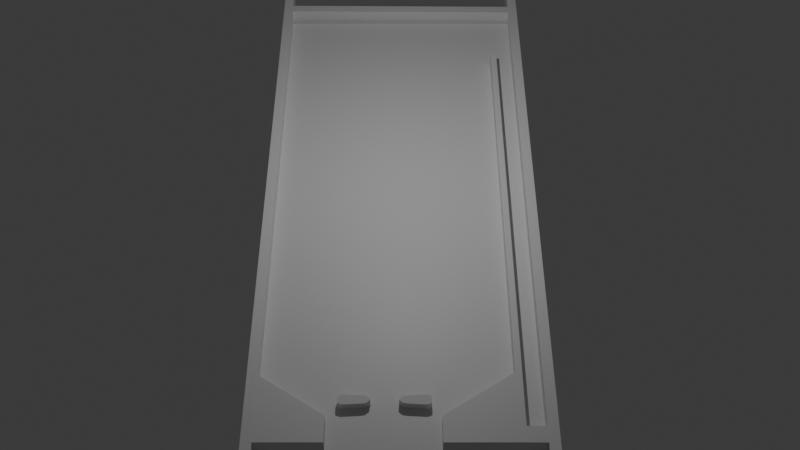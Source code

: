 # Source: pinball.blend  (saved by Blender 4.0.36; exported with 4.5.12 LTS)
import bpy
from mathutils import Matrix  # noqa: F401  (used for matrix-valued properties, if any)

bpy.ops.wm.read_factory_settings(use_empty=True)
scene = bpy.context.scene
scene.name = 'Scene'

# ---- collections
col_collection = bpy.data.collections.new('Collection'); scene.collection.children.link(col_collection)

# ---- materials (node trees are filled in below, after node groups)
mat_material = bpy.data.materials.new('Material')
mat_material.alpha_threshold = 0.0
mat_material.use_transparent_shadow = False
mat_material.roughness = 0.5
mat_material.line_color = (0.0, 0.0, 0.0, 1.0)

# ---- material node trees
mat_material.use_nodes = True; mat_material.node_tree.nodes.clear()
_N = mat_material.node_tree.nodes; _L = mat_material.node_tree.links
n0 = _N.new('ShaderNodeOutputMaterial'); n0.name = 'Material Output'; n0.location = (300, 300)
n1 = _N.new('ShaderNodeBsdfPrincipled'); n1.name = 'Principled BSDF'; n1.location = (10, 300)
n1.inputs[3].default_value = 1.45
_L.new(n1.outputs[0], n0.inputs[0])
n0.is_active_output = True

# ---- world
world_world = bpy.data.worlds.new('World'); scene.world = world_world
world_world.use_nodes = True; world_world.node_tree.nodes.clear()
_N = world_world.node_tree.nodes; _L = world_world.node_tree.links
n0 = _N.new('ShaderNodeOutputWorld'); n0.name = 'World Output'; n0.location = (300, 300)
n1 = _N.new('ShaderNodeBackground'); n1.name = 'Background'; n1.location = (10, 300)
n1.inputs[0].default_value = (0.05088, 0.05088, 0.05088, 1.0)
_L.new(n1.outputs[0], n0.inputs[0])
n0.is_active_output = True
world_world.color = (0.05088, 0.05088, 0.05088)
world_world.use_sun_shadow = False
world_world.sun_shadow_jitter_overblur = 0.0

# ---- cameras
cam_camera = bpy.data.cameras.new('Camera')
cam_camera.clip_end = 100.0
cam_camera.ortho_scale = 7.314

# ---- lights
light_point = bpy.data.lights.new('Point', 'POINT')
light_point.transmission_factor = 0.0
light_point.use_soft_falloff = False
light_point.energy = 200.0
light_point.shadow_maximum_resolution = 0.006
light_point.use_absolute_resolution = True

# ---- meshes
me_cube_001 = bpy.data.meshes.new('Cube.001')
me_cube_001.from_pydata([(1.0, 1.0, 1.0), (1.0, 1.0, -1.0), (1.0, -1.0, 1.0), (1.0, -1.0, -1.0), (-1.0, 1.0, 1.0), (-1.0, 1.0, -1.0), (-1.0, -1.0, 1.0), (-1.0, -1.0, -1.0)], [], [(0, 4, 6, 2), (3, 2, 6, 7), (7, 6, 4, 5), (5, 1, 3, 7), (1, 0, 2, 3), (5, 4, 0, 1)])
_uv = me_cube_001.uv_layers.new(name='UVMap')
_uv.uv.foreach_set('vector', [0.625, 0.5, 0.875, 0.5, 0.875, 0.75, 0.625, 0.75, 0.375, 0.75, 0.625, 0.75, 0.625, 1.0, 0.375, 1.0, 0.375, 0.0, 0.625, 0.0, 0.625, 0.25, 0.375, 0.25, 0.125, 0.5, 0.375, 0.5, 0.375, 0.75, 0.125, 0.75, 0.375, 0.5, 0.625, 0.5, 0.625, 0.75, 0.375, 0.75, 0.375, 0.25, 0.625, 0.25, 0.625, 0.5, 0.375, 0.5])
me_cube_001.materials.append(mat_material)
me_cube_001.use_mirror_vertex_groups = False
me_cube_001.update()
me_cube_002 = bpy.data.meshes.new('Cube.002')
me_cube_002.from_pydata([(1.0, 1.0, 1.0), (1.0, 1.0, -1.0), (1.0, -1.0, 1.0), (1.0, -1.0, -1.0), (-1.0, 1.0, 1.0), (-1.0, 1.0, -1.0), (-1.0, -1.0, 1.0), (-1.0, -1.0, -1.0)], [], [(0, 4, 6, 2), (3, 2, 6, 7), (7, 6, 4, 5), (5, 1, 3, 7), (1, 0, 2, 3), (5, 4, 0, 1)])
_uv = me_cube_002.uv_layers.new(name='UVMap')
_uv.uv.foreach_set('vector', [0.625, 0.5, 0.875, 0.5, 0.875, 0.75, 0.625, 0.75, 0.375, 0.75, 0.625, 0.75, 0.625, 1.0, 0.375, 1.0, 0.375, 0.0, 0.625, 0.0, 0.625, 0.25, 0.375, 0.25, 0.125, 0.5, 0.375, 0.5, 0.375, 0.75, 0.125, 0.75, 0.375, 0.5, 0.625, 0.5, 0.625, 0.75, 0.375, 0.75, 0.375, 0.25, 0.625, 0.25, 0.625, 0.5, 0.375, 0.5])
me_cube_002.materials.append(mat_material)
me_cube_002.use_mirror_vertex_groups = False
me_cube_002.update()
me_cube_003 = bpy.data.meshes.new('Cube.003')
me_cube_003.from_pydata([(1.0, 0.8026, 1.0), (1.0, 0.8026, -1.0), (1.0, -1.028, 1.0), (1.0, -1.028, -1.0), (-1.0, 0.8026, 1.0), (-1.0, 0.8026, -1.0), (-1.0, -1.028, 1.0), (-1.0, -1.028, -1.0), (0.75, 0.8026, -1.0), (0.5, 0.8026, -1.0), (0.25, 0.8026, -1.0), (0.0, 0.8026, -1.0), (-0.25, 0.8026, -1.0), (-0.5, 0.8026, -1.0), (-0.75, 0.8026, -1.0), (0.75, -1.028, 1.0), (0.5, -1.028, 1.0), (0.25, -1.028, 1.0), (0.0, -1.028, 1.0), (-0.25, -1.028, 1.0), (-0.5, -1.028, 1.0), (-0.75, -1.028, 1.0), (-0.75, -1.028, -1.0), (-0.5, -1.028, -1.0), (-0.25, -1.028, -1.0), (0.0, -1.028, -1.0), (0.25, -1.028, -1.0), (0.5, -1.028, -1.0), (0.75, -1.028, -1.0), (-0.75, 0.8026, 1.0), (-0.5, 0.8026, 1.0), (-0.25, 0.8026, 1.0), (0.0, 0.8026, 1.0), (0.25, 0.8026, 1.0), (0.5, 0.8026, 1.0), (0.75, 0.8026, 1.0), (-1.0, 0.2874, -1.0), (-1.0, -0.1125, -1.0), (-1.0, -0.5124, -1.0), (1.0, 0.2874, 1.0), (1.0, -0.1125, 1.0), (1.0, -0.5124, 1.0), (-1.0, -0.5124, 1.0), (-1.0, -0.1125, 1.0), (-1.0, 0.2874, 1.0), (1.0, -0.5124, -1.0), (1.0, -0.1125, -1.0), (1.0, 0.2874, -1.0), (-0.75, 0.2874, -1.0), (-0.75, -0.1125, -1.0), (-0.75, -0.5124, -1.0), (-0.5, 0.2874, -1.0), (-0.5, -0.1125, -1.0), (-0.5, -0.5124, -1.0), (-0.25, 0.2874, -1.0), (-0.25, -0.1125, -1.0), (-0.25, -0.5124, -1.0), (0.0, 0.2874, -1.0), (0.0, -0.1125, -1.0), (0.0, -0.5124, -1.0), (0.25, 0.2874, -1.0), (0.25, -0.1125, -1.0), (0.25, -0.5124, -1.0), (0.5, 0.2874, -1.0), (0.5, -0.1125, -1.0), (0.5, -0.5124, -1.0), (0.75, 0.2874, -1.0), (0.75, -0.1125, -1.0), (0.75, -0.5124, -1.0), (0.9078, 0.2874, 1.0), (0.9078, -0.1125, 1.0), (0.9078, -0.5124, 1.0), (0.6578, 0.2874, 1.0), (0.6578, -0.1125, 1.0), (0.6578, -0.5124, 1.0), (0.4078, 0.2874, 1.0), (0.4078, -0.1125, 1.0), (0.4078, -0.5124, 1.0), (0.1578, 0.2874, 1.0), (0.1578, -0.1125, 1.0), (0.1578, -0.5124, 1.0), (-0.09223, 0.2874, 1.0), (-0.09223, -0.1125, 1.0), (-0.09223, -0.5124, 1.0), (-0.3422, 0.2874, 1.0), (-0.3422, -0.1125, 1.0), (-0.3422, -0.5124, 1.0), (-0.5922, 0.2874, 1.0), (-0.5922, -0.1125, 1.0), (-0.5922, -0.5124, 1.0), (1.0, -0.5124, 2.904), (1.0, -1.028, 2.904), (0.75, 0.8026, 2.904), (1.0, 0.8026, 2.904), (0.75, -1.028, 2.904), (0.9078, -0.5124, 2.904), (1.0, 0.2874, 2.904), (0.9078, 0.2874, 2.904), (-0.75, 0.8509, -1.0), (-1.0, 0.8509, -1.0), (1.0, 0.8509, 1.0), (1.0, 0.8509, -1.0), (-1.0, 0.8509, 1.0), (0.75, 0.8509, 1.0), (0.75, 0.8509, -1.0), (0.5, 0.8509, -1.0), (0.25, 0.8509, -1.0), (0.0, 0.8509, -1.0), (-0.25, 0.8509, -1.0), (-0.5, 0.8509, -1.0), (-0.75, 0.8509, 1.0), (-0.5, 0.8509, 1.0), (-0.25, 0.8509, 1.0), (0.0, 0.8509, 1.0), (0.25, 0.8509, 1.0), (0.5, 0.8509, 1.0), (-0.75, 0.9955, -1.0), (-1.0, 0.9955, -1.0), (1.0, 0.9955, 1.0), (1.0, 0.9955, -1.0), (-1.0, 0.9955, 1.0), (0.75, 0.9955, 1.0), (0.75, 0.9955, -1.0), (0.5, 0.9955, -1.0), (0.25, 0.9955, -1.0), (0.0, 0.9955, -1.0), (-0.25, 0.9955, -1.0), (-0.5, 0.9955, -1.0), (-0.75, 0.9955, 1.0), (-0.5, 0.9955, 1.0), (-0.25, 0.9955, 1.0), (0.0, 0.9955, 1.0), (0.25, 0.9955, 1.0), (0.5, 0.9955, 1.0), (0.75, 0.8026, 2.898), (1.0, 0.8026, 2.898), (-0.75, 0.8026, 2.898), (-0.5, 0.8026, 2.898), (-0.25, 0.8026, 2.898), (-1.863e-09, 0.8026, 2.898), (0.25, 0.8026, 2.898), (0.5, 0.8026, 2.898), (-0.25, 0.8509, 2.898), (-0.75, 0.8509, 2.898), (-0.5, 0.8509, 2.898), (0.75, 0.8509, 2.898), (1.0, 0.8509, 2.898), (-1.863e-09, 0.8509, 2.898), (0.25, 0.8509, 2.898), (0.5, 0.8509, 2.898), (0.9436, -1.028, -1.0), (0.9436, 0.8026, 1.0), (0.9436, 0.8026, -1.0), (0.9436, -1.028, 1.0), (0.9792, 0.2874, 1.0), (0.9792, -0.1125, 1.0), (0.9792, -0.5124, 1.0), (0.9436, 0.2874, -1.0), (0.9436, -0.1125, -1.0), (0.9436, -0.5124, -1.0), (0.9436, 0.8026, 2.904), (0.9436, -1.028, 2.904), (0.9792, 0.2874, 2.904), (0.9792, -0.5124, 2.904), (0.9436, 0.8509, 1.0), (0.9436, 0.8509, -1.0), (0.9436, 0.9955, 1.0), (0.9436, 0.9955, -1.0), (0.9436, 0.8026, 2.898), (0.9436, 0.8509, 2.898), (1.0, 0.9955, 2.877), (0.9436, 0.9955, 2.877)], [], [(89, 42, 6, 21), (22, 21, 6, 7), (36, 44, 4, 5), (159, 45, 3, 150), (45, 41, 2, 3), (31, 32, 139, 138), (9, 10, 106, 105), (113, 112, 142, 147), (8, 9, 105, 104), (30, 31, 138, 137), (5, 4, 102, 99), (152, 8, 104, 165), (112, 111, 144, 142), (38, 50, 22, 7), (50, 53, 23, 22), (53, 56, 24, 23), (56, 59, 25, 24), (59, 62, 26, 25), (62, 65, 27, 26), (65, 68, 28, 27), (150, 153, 15, 28), (28, 15, 16, 27), (27, 16, 17, 26), (26, 17, 18, 25), (25, 18, 19, 24), (24, 19, 20, 23), (23, 20, 21, 22), (156, 71, 95, 163), (71, 74, 16, 15), (74, 77, 17, 16), (77, 80, 18, 17), (80, 83, 19, 18), (83, 86, 20, 19), (86, 89, 21, 20), (30, 29, 87, 84), (84, 87, 88, 85), (85, 88, 89, 86), (31, 30, 84, 81), (81, 84, 85, 82), (82, 85, 86, 83), (32, 31, 81, 78), (78, 81, 82, 79), (79, 82, 83, 80), (33, 32, 78, 75), (75, 78, 79, 76), (76, 79, 80, 77), (34, 33, 75, 72), (72, 75, 76, 73), (73, 76, 77, 74), (35, 34, 72, 69), (69, 72, 73, 70), (70, 73, 74, 71), (39, 0, 93, 96), (154, 69, 70, 155), (155, 70, 71, 156), (9, 8, 66, 63), (63, 66, 67, 64), (64, 67, 68, 65), (10, 9, 63, 60), (60, 63, 64, 61), (61, 64, 65, 62), (11, 10, 60, 57), (57, 60, 61, 58), (58, 61, 62, 59), (12, 11, 57, 54), (54, 57, 58, 55), (55, 58, 59, 56), (13, 12, 54, 51), (51, 54, 55, 52), (52, 55, 56, 53), (14, 13, 51, 48), (48, 51, 52, 49), (49, 52, 53, 50), (5, 14, 48, 36), (36, 48, 49, 37), (37, 49, 50, 38), (1, 0, 39, 47), (47, 39, 40, 46), (46, 40, 41, 45), (152, 1, 47, 157), (157, 47, 46, 158), (158, 46, 45, 159), (7, 6, 42, 38), (38, 42, 43, 37), (37, 43, 44, 36), (29, 4, 44, 87), (87, 44, 43, 88), (88, 43, 42, 89), (163, 95, 94, 161), (160, 92, 97, 162), (151, 35, 92, 160), (154, 39, 96, 162), (153, 2, 91, 161), (71, 15, 94, 95), (35, 69, 97, 92), (2, 41, 90, 91), (98, 99, 117, 116), (106, 107, 125, 124), (112, 113, 131, 130), (105, 106, 124, 123), (111, 112, 130, 129), (104, 105, 123, 122), (110, 111, 129, 128), (165, 104, 122, 167), (10, 11, 107, 106), (29, 30, 137, 136), (14, 5, 99, 98), (11, 12, 108, 107), (111, 110, 143, 144), (0, 1, 101, 100), (12, 13, 109, 108), (0, 100, 146, 135), (13, 14, 98, 109), (4, 29, 110, 102), (167, 166, 118, 119), (117, 120, 128, 116), (116, 128, 129, 127), (127, 129, 130, 126), (126, 130, 131, 125), (125, 131, 132, 124), (124, 132, 133, 123), (123, 133, 121, 122), (113, 114, 132, 131), (107, 108, 126, 125), (100, 101, 119, 118), (114, 115, 133, 132), (108, 109, 127, 126), (99, 102, 120, 117), (115, 103, 121, 133), (109, 98, 116, 127), (102, 110, 128, 120), (139, 140, 148, 147), (138, 139, 147, 142), (137, 138, 142, 144), (136, 137, 144, 143), (140, 141, 149, 148), (141, 134, 145, 149), (168, 135, 146, 169), (114, 113, 147, 148), (32, 33, 140, 139), (110, 29, 136, 143), (115, 114, 148, 149), (33, 34, 141, 140), (103, 115, 149, 145), (34, 35, 134, 141), (151, 0, 135, 168), (164, 103, 145, 169), (164, 169, 171, 166), (35, 151, 168, 134), (134, 168, 169, 145), (103, 164, 166, 121), (122, 121, 166, 167), (101, 165, 167, 119), (15, 153, 161, 94), (69, 154, 162, 97), (0, 151, 160, 93), (93, 160, 162, 96), (90, 163, 161, 91), (67, 158, 159, 68), (66, 157, 158, 67), (8, 152, 157, 66), (40, 155, 156, 41), (39, 154, 155, 40), (41, 156, 163, 90), (3, 2, 153, 150), (1, 152, 165, 101), (68, 159, 150, 28), (166, 118, 170, 171), (146, 169, 171, 170), (118, 100, 146, 170)])
_uv = me_cube_003.uv_layers.new(name='UVMap')
_uv.uv.foreach_set('vector', [0.8438, 0.6875, 0.875, 0.6875, 0.875, 0.75, 0.8438, 0.75, 0.375, 0.9688, 0.625, 0.9688, 0.625, 1.0, 0.375, 1.0, 0.375, 0.1875, 0.625, 0.1875, 0.625, 0.25, 0.375, 0.25, 0.368, 0.6875, 0.375, 0.6875, 0.375, 0.75, 0.368, 0.75, 0.375, 0.6875, 0.625, 0.6875, 0.625, 0.75, 0.375, 0.75, 0.7812, 0.5, 0.75, 0.5, 0.75, 0.5, 0.7812, 0.5, 0.3125, 0.5, 0.2812, 0.5, 0.2812, 0.5, 0.3125, 0.5, 0.75, 0.5, 0.7812, 0.5, 0.7812, 0.5, 0.75, 0.5, 0.3438, 0.5, 0.3125, 0.5, 0.3125, 0.5, 0.3438, 0.5, 0.8125, 0.5, 0.7812, 0.5, 0.7812, 0.5, 0.8125, 0.5, 0.375, 0.25, 0.625, 0.25, 0.625, 0.25, 0.375, 0.25, 0.368, 0.5, 0.3438, 0.5, 0.3438, 0.5, 0.368, 0.5, 0.7812, 0.5, 0.8125, 0.5, 0.8125, 0.5, 0.7812, 0.5, 0.125, 0.6875, 0.1562, 0.6875, 0.1562, 0.75, 0.125, 0.75, 0.1562, 0.6875, 0.1875, 0.6875, 0.1875, 0.75, 0.1562, 0.75, 0.1875, 0.6875, 0.2188, 0.6875, 0.2188, 0.75, 0.1875, 0.75, 0.2188, 0.6875, 0.25, 0.6875, 0.25, 0.75, 0.2188, 0.75, 0.25, 0.6875, 0.2812, 0.6875, 0.2812, 0.75, 0.25, 0.75, 0.2812, 0.6875, 0.3125, 0.6875, 0.3125, 0.75, 0.2812, 0.75, 0.3125, 0.6875, 0.3438, 0.6875, 0.3438, 0.75, 0.3125, 0.75, 0.375, 0.757, 0.625, 0.757, 0.625, 0.7812, 0.375, 0.7812, 0.375, 0.7812, 0.625, 0.7812, 0.625, 0.8125, 0.375, 0.8125, 0.375, 0.8125, 0.625, 0.8125, 0.625, 0.8438, 0.375, 0.8438, 0.375, 0.8438, 0.625, 0.8438, 0.625, 0.875, 0.375, 0.875, 0.375, 0.875, 0.625, 0.875, 0.625, 0.9062, 0.375, 0.9062, 0.375, 0.9062, 0.625, 0.9062, 0.625, 0.9375, 0.375, 0.9375, 0.375, 0.9375, 0.625, 0.9375, 0.625, 0.9688, 0.375, 0.9688, 0.632, 0.6875, 0.6562, 0.6875, 0.6562, 0.6875, 0.632, 0.6875, 0.6562, 0.6875, 0.6875, 0.6875, 0.6875, 0.75, 0.6562, 0.75, 0.6875, 0.6875, 0.7188, 0.6875, 0.7188, 0.75, 0.6875, 0.75, 0.7188, 0.6875, 0.75, 0.6875, 0.75, 0.75, 0.7188, 0.75, 0.75, 0.6875, 0.7812, 0.6875, 0.7812, 0.75, 0.75, 0.75, 0.7812, 0.6875, 0.8125, 0.6875, 0.8125, 0.75, 0.7812, 0.75, 0.8125, 0.6875, 0.8438, 0.6875, 0.8438, 0.75, 0.8125, 0.75, 0.8125, 0.5, 0.8438, 0.5, 0.8438, 0.5625, 0.8125, 0.5625, 0.8125, 0.5625, 0.8438, 0.5625, 0.8437, 0.625, 0.8125, 0.625, 0.8125, 0.625, 0.8437, 0.625, 0.8438, 0.6875, 0.8125, 0.6875, 0.7812, 0.5, 0.8125, 0.5, 0.8125, 0.5625, 0.7812, 0.5625, 0.7812, 0.5625, 0.8125, 0.5625, 0.8125, 0.625, 0.7812, 0.625, 0.7812, 0.625, 0.8125, 0.625, 0.8125, 0.6875, 0.7812, 0.6875, 0.75, 0.5, 0.7812, 0.5, 0.7812, 0.5625, 0.75, 0.5625, 0.75, 0.5625, 0.7812, 0.5625, 0.7812, 0.625, 0.75, 0.625, 0.75, 0.625, 0.7812, 0.625, 0.7812, 0.6875, 0.75, 0.6875, 0.7188, 0.5, 0.75, 0.5, 0.75, 0.5625, 0.7188, 0.5625, 0.7188, 0.5625, 0.75, 0.5625, 0.75, 0.625, 0.7188, 0.625, 0.7188, 0.625, 0.75, 0.625, 0.75, 0.6875, 0.7188, 0.6875, 0.6875, 0.5, 0.7188, 0.5, 0.7188, 0.5625, 0.6875, 0.5625, 0.6875, 0.5625, 0.7188, 0.5625, 0.7188, 0.625, 0.6875, 0.625, 0.6875, 0.625, 0.7188, 0.625, 0.7188, 0.6875, 0.6875, 0.6875, 0.6562, 0.5, 0.6875, 0.5, 0.6875, 0.5625, 0.6562, 0.5625, 0.6562, 0.5625, 0.6875, 0.5625, 0.6875, 0.625, 0.6562, 0.625, 0.6562, 0.625, 0.6875, 0.625, 0.6875, 0.6875, 0.6562, 0.6875, 0.625, 0.5625, 0.625, 0.5, 0.625, 0.5, 0.625, 0.5625, 0.632, 0.5625, 0.6562, 0.5625, 0.6562, 0.625, 0.632, 0.625, 0.632, 0.625, 0.6562, 0.625, 0.6562, 0.6875, 0.632, 0.6875, 0.3125, 0.5, 0.3438, 0.5, 0.3438, 0.5625, 0.3125, 0.5625, 0.3125, 0.5625, 0.3438, 0.5625, 0.3438, 0.625, 0.3125, 0.625, 0.3125, 0.625, 0.3438, 0.625, 0.3438, 0.6875, 0.3125, 0.6875, 0.2812, 0.5, 0.3125, 0.5, 0.3125, 0.5625, 0.2812, 0.5625, 0.2812, 0.5625, 0.3125, 0.5625, 0.3125, 0.625, 0.2812, 0.625, 0.2812, 0.625, 0.3125, 0.625, 0.3125, 0.6875, 0.2812, 0.6875, 0.25, 0.5, 0.2812, 0.5, 0.2812, 0.5625, 0.25, 0.5625, 0.25, 0.5625, 0.2812, 0.5625, 0.2812, 0.625, 0.25, 0.625, 0.25, 0.625, 0.2812, 0.625, 0.2812, 0.6875, 0.25, 0.6875, 0.2188, 0.5, 0.25, 0.5, 0.25, 0.5625, 0.2188, 0.5625, 0.2188, 0.5625, 0.25, 0.5625, 0.25, 0.625, 0.2188, 0.625, 0.2188, 0.625, 0.25, 0.625, 0.25, 0.6875, 0.2188, 0.6875, 0.1875, 0.5, 0.2188, 0.5, 0.2188, 0.5625, 0.1875, 0.5625, 0.1875, 0.5625, 0.2188, 0.5625, 0.2188, 0.625, 0.1875, 0.625, 0.1875, 0.625, 0.2188, 0.625, 0.2188, 0.6875, 0.1875, 0.6875, 0.1562, 0.5, 0.1875, 0.5, 0.1875, 0.5625, 0.1562, 0.5625, 0.1562, 0.5625, 0.1875, 0.5625, 0.1875, 0.625, 0.1562, 0.625, 0.1562, 0.625, 0.1875, 0.625, 0.1875, 0.6875, 0.1562, 0.6875, 0.125, 0.5, 0.1562, 0.5, 0.1562, 0.5625, 0.125, 0.5625, 0.125, 0.5625, 0.1562, 0.5625, 0.1562, 0.625, 0.125, 0.625, 0.125, 0.625, 0.1562, 0.625, 0.1562, 0.6875, 0.125, 0.6875, 0.375, 0.5, 0.625, 0.5, 0.625, 0.5625, 0.375, 0.5625, 0.375, 0.5625, 0.625, 0.5625, 0.625, 0.625, 0.375, 0.625, 0.375, 0.625, 0.625, 0.625, 0.625, 0.6875, 0.375, 0.6875, 0.368, 0.5, 0.375, 0.5, 0.375, 0.5625, 0.368, 0.5625, 0.368, 0.5625, 0.375, 0.5625, 0.375, 0.625, 0.368, 0.625, 0.368, 0.625, 0.375, 0.625, 0.375, 0.6875, 0.368, 0.6875, 0.375, 0.0, 0.625, 0.0, 0.625, 0.0625, 0.375, 0.0625, 0.375, 0.0625, 0.625, 0.0625, 0.625, 0.125, 0.375, 0.125, 0.375, 0.125, 0.625, 0.125, 0.625, 0.1875, 0.375, 0.1875, 0.8438, 0.5, 0.875, 0.5, 0.875, 0.5625, 0.8438, 0.5625, 0.8438, 0.5625, 0.875, 0.5625, 0.875, 0.625, 0.8437, 0.625, 0.8437, 0.625, 0.875, 0.625, 0.875, 0.6875, 0.8438, 0.6875, 0.632, 0.6875, 0.6562, 0.6875, 0.6562, 0.75, 0.632, 0.75, 0.632, 0.5, 0.6562, 0.5, 0.6562, 0.5625, 0.632, 0.5625, 0.625, 0.493, 0.625, 0.4688, 0.625, 0.4688, 0.625, 0.493, 0.632, 0.5625, 0.625, 0.5625, 0.625, 0.5625, 0.632, 0.5625, 0.625, 0.757, 0.625, 0.75, 0.625, 0.75, 0.625, 0.757, 0.6562, 0.6875, 0.6562, 0.75, 0.6562, 0.75, 0.6562, 0.6875, 0.6562, 0.5, 0.6562, 0.5625, 0.6562, 0.5625, 0.6562, 0.5, 0.625, 0.75, 0.625, 0.6875, 0.625, 0.6875, 0.625, 0.75, 0.1562, 0.5, 0.125, 0.5, 0.125, 0.5, 0.1562, 0.5, 0.2812, 0.5, 0.25, 0.5, 0.25, 0.5, 0.2812, 0.5, 0.7812, 0.5, 0.75, 0.5, 0.75, 0.5, 0.7812, 0.5, 0.3125, 0.5, 0.2812, 0.5, 0.2812, 0.5, 0.3125, 0.5, 0.8125, 0.5, 0.7812, 0.5, 0.7812, 0.5, 0.8125, 0.5, 0.3438, 0.5, 0.3125, 0.5, 0.3125, 0.5, 0.3438, 0.5, 0.8438, 0.5, 0.8125, 0.5, 0.8125, 0.5, 0.8438, 0.5, 0.368, 0.5, 0.3438, 0.5, 0.3438, 0.5, 0.368, 0.5, 0.2812, 0.5, 0.25, 0.5, 0.25, 0.5, 0.2812, 0.5, 0.8438, 0.5, 0.8125, 0.5, 0.8125, 0.5, 0.8438, 0.5, 0.1562, 0.5, 0.125, 0.5, 0.125, 0.5, 0.1562, 0.5, 0.25, 0.5, 0.2188, 0.5, 0.2188, 0.5, 0.25, 0.5, 0.8125, 0.5, 0.8438, 0.5, 0.8438, 0.5, 0.8125, 0.5, 0.625, 0.5, 0.375, 0.5, 0.375, 0.5, 0.625, 0.5, 0.2188, 0.5, 0.1875, 0.5, 0.1875, 0.5, 0.2188, 0.5, 0.625, 0.5, 0.625, 0.5, 0.625, 0.5, 0.625, 0.5, 0.1875, 0.5, 0.1562, 0.5, 0.1562, 0.5, 0.1875, 0.5, 0.875, 0.5, 0.8438, 0.5, 0.8438, 0.5, 0.875, 0.5, 0.375, 0.493, 0.625, 0.493, 0.625, 0.5, 0.375, 0.5, 0.375, 0.25, 0.625, 0.25, 0.625, 0.2812, 0.375, 0.2812, 0.375, 0.2812, 0.625, 0.2812, 0.625, 0.3125, 0.375, 0.3125, 0.375, 0.3125, 0.625, 0.3125, 0.625, 0.3438, 0.375, 0.3438, 0.375, 0.3438, 0.625, 0.3438, 0.625, 0.375, 0.375, 0.375, 0.375, 0.375, 0.625, 0.375, 0.625, 0.4062, 0.375, 0.4062, 0.375, 0.4062, 0.625, 0.4062, 0.625, 0.4375, 0.375, 0.4375, 0.375, 0.4375, 0.625, 0.4375, 0.625, 0.4688, 0.375, 0.4688, 0.75, 0.5, 0.7188, 0.5, 0.7188, 0.5, 0.75, 0.5, 0.25, 0.5, 0.2188, 0.5, 0.2188, 0.5, 0.25, 0.5, 0.625, 0.5, 0.375, 0.5, 0.375, 0.5, 0.625, 0.5, 0.7188, 0.5, 0.6875, 0.5, 0.6875, 0.5, 0.7188, 0.5, 0.2188, 0.5, 0.1875, 0.5, 0.1875, 0.5, 0.2188, 0.5, 0.375, 0.25, 0.625, 0.25, 0.625, 0.25, 0.375, 0.25, 0.6875, 0.5, 0.6562, 0.5, 0.6562, 0.5, 0.6875, 0.5, 0.1875, 0.5, 0.1562, 0.5, 0.1562, 0.5, 0.1875, 0.5, 0.875, 0.5, 0.8438, 0.5, 0.8438, 0.5, 0.875, 0.5, 0.75, 0.5, 0.7188, 0.5, 0.7188, 0.5, 0.75, 0.5, 0.7812, 0.5, 0.75, 0.5, 0.75, 0.5, 0.7812, 0.5, 0.8125, 0.5, 0.7812, 0.5, 0.7812, 0.5, 0.8125, 0.5, 0.8438, 0.5, 0.8125, 0.5, 0.8125, 0.5, 0.8438, 0.5, 0.7188, 0.5, 0.6875, 0.5, 0.6875, 0.5, 0.7188, 0.5, 0.6875, 0.5, 0.6562, 0.5, 0.6562, 0.5, 0.6875, 0.5, 0.625, 0.493, 0.625, 0.5, 0.625, 0.5, 0.625, 0.493, 0.7188, 0.5, 0.75, 0.5, 0.75, 0.5, 0.7188, 0.5, 0.75, 0.5, 0.7188, 0.5, 0.7188, 0.5, 0.75, 0.5, 0.8438, 0.5, 0.8438, 0.5, 0.8438, 0.5, 0.8438, 0.5, 0.6875, 0.5, 0.7188, 0.5, 0.7188, 0.5, 0.6875, 0.5, 0.7188, 0.5, 0.6875, 0.5, 0.6875, 0.5, 0.7188, 0.5, 0.6562, 0.5, 0.6875, 0.5, 0.6875, 0.5, 0.6562, 0.5, 0.6875, 0.5, 0.6562, 0.5, 0.6562, 0.5, 0.6875, 0.5, 0.625, 0.493, 0.625, 0.5, 0.625, 0.5, 0.625, 0.493, 0.625, 0.493, 0.625, 0.4688, 0.625, 0.4688, 0.625, 0.493, 0.625, 0.493, 0.625, 0.493, 0.625, 0.493, 0.625, 0.493, 0.625, 0.4688, 0.625, 0.493, 0.625, 0.493, 0.625, 0.4688, 0.625, 0.4688, 0.625, 0.493, 0.625, 0.493, 0.625, 0.4688, 0.625, 0.4688, 0.625, 0.493, 0.625, 0.493, 0.625, 0.4688, 0.375, 0.4688, 0.625, 0.4688, 0.625, 0.493, 0.375, 0.493, 0.375, 0.5, 0.368, 0.5, 0.368, 0.5, 0.375, 0.5, 0.625, 0.7812, 0.625, 0.757, 0.625, 0.757, 0.625, 0.7812, 0.6562, 0.5625, 0.632, 0.5625, 0.632, 0.5625, 0.6562, 0.5625, 0.625, 0.5, 0.625, 0.493, 0.625, 0.493, 0.625, 0.5, 0.625, 0.5, 0.632, 0.5, 0.632, 0.5625, 0.625, 0.5625, 0.625, 0.6875, 0.632, 0.6875, 0.632, 0.75, 0.625, 0.75, 0.3438, 0.625, 0.368, 0.625, 0.368, 0.6875, 0.3438, 0.6875, 0.3438, 0.5625, 0.368, 0.5625, 0.368, 0.625, 0.3438, 0.625, 0.3438, 0.5, 0.368, 0.5, 0.368, 0.5625, 0.3438, 0.5625, 0.625, 0.625, 0.632, 0.625, 0.632, 0.6875, 0.625, 0.6875, 0.625, 0.5625, 0.632, 0.5625, 0.632, 0.625, 0.625, 0.625, 0.625, 0.6875, 0.632, 0.6875, 0.632, 0.6875, 0.625, 0.6875, 0.375, 0.75, 0.625, 0.75, 0.625, 0.757, 0.375, 0.757, 0.375, 0.5, 0.368, 0.5, 0.368, 0.5, 0.375, 0.5, 0.3438, 0.6875, 0.368, 0.6875, 0.368, 0.75, 0.3438, 0.75, 0.625, 0.493, 0.625, 0.5, 0.0, 0.0, 0.625, 0.493, 0.625, 0.5, 0.625, 0.493, 0.625, 0.493, 0.625, 0.5, 0.0, 0.0, 0.0, 0.0, 0.0, 0.0, 0.0, 0.0])
me_cube_003.materials.append(mat_material)
me_cube_003.use_mirror_vertex_groups = False
me_cube_003.update()
me_cube_004 = bpy.data.meshes.new('Cube.004')
me_cube_004.from_pydata([(1.0, 1.0, 1.0), (1.0, 1.0, -1.0), (1.0, -1.0, 1.0), (1.0, -1.0, -1.0), (-1.0, 1.0, 1.0), (-1.0, 1.0, -1.0), (-1.0, -1.0, 1.0), (-1.0, -1.0, -1.0)], [], [(0, 4, 6, 2), (3, 2, 6, 7), (7, 6, 4, 5), (5, 1, 3, 7), (1, 0, 2, 3), (5, 4, 0, 1)])
_uv = me_cube_004.uv_layers.new(name='UVMap')
_uv.uv.foreach_set('vector', [0.625, 0.5, 0.875, 0.5, 0.875, 0.75, 0.625, 0.75, 0.375, 0.75, 0.625, 0.75, 0.625, 1.0, 0.375, 1.0, 0.375, 0.0, 0.625, 0.0, 0.625, 0.25, 0.375, 0.25, 0.125, 0.5, 0.375, 0.5, 0.375, 0.75, 0.125, 0.75, 0.375, 0.5, 0.625, 0.5, 0.625, 0.75, 0.375, 0.75, 0.375, 0.25, 0.625, 0.25, 0.625, 0.5, 0.375, 0.5])
me_cube_004.materials.append(mat_material)
me_cube_004.use_mirror_vertex_groups = False
me_cube_004.update()
me_cube_005 = bpy.data.meshes.new('Cube.005')
me_cube_005.from_pydata([(-0.6204, -1.124, -0.6204), (-0.6204, -1.124, 0.6204), (-0.5064, 0.9319, -0.6204), (-0.5064, 0.9319, 0.6204), (0.6204, -1.124, -0.6204), (0.6204, -1.124, 0.6204), (0.5064, 0.9319, -0.6204), (0.5064, 0.9319, 0.6204), (-0.4275, 1.42, 0.6204), (-0.4275, 1.42, -0.6204), (0.4275, 1.42, -0.6204), (0.4275, 1.42, 0.6204), (-0.1734, 1.706, 0.6204), (-0.1734, 1.706, -0.6204), (0.1734, 1.706, -0.6204), (0.1734, 1.706, 0.6204), (-0.06759, 1.842, 0.6204), (-0.06759, 1.842, -0.6204), (0.06759, 1.842, -0.6204), (0.06759, 1.842, 0.6204), (-0.5384, -1.426, -0.6204), (-0.5384, -1.426, 0.6204), (0.5384, -1.426, 0.6204), (0.5384, -1.426, -0.6204), (-0.3942, -1.652, -0.6204), (-0.3942, -1.652, 0.6204), (0.3942, -1.652, 0.6204), (0.3942, -1.652, -0.6204)], [], [(0, 1, 3, 2), (7, 6, 10, 11), (6, 7, 5, 4), (0, 4, 23, 20), (2, 6, 4, 0), (7, 3, 1, 5), (11, 10, 14, 15), (6, 2, 9, 10), (3, 7, 11, 8), (2, 3, 8, 9), (14, 13, 17, 18), (10, 9, 13, 14), (8, 11, 15, 12), (9, 8, 12, 13), (17, 16, 19, 18), (12, 15, 19, 16), (13, 12, 16, 17), (15, 14, 18, 19), (22, 21, 25, 26), (5, 1, 21, 22), (4, 5, 22, 23), (1, 0, 20, 21), (27, 26, 25, 24), (23, 22, 26, 27), (20, 23, 27, 24), (21, 20, 24, 25)])
_uv = me_cube_005.uv_layers.new(name='UVMap')
_uv.uv.foreach_set('vector', [0.375, 0.0, 0.625, 0.0, 0.625, 0.25, 0.375, 0.25, 0.625, 0.5, 0.375, 0.5, 0.375, 0.5, 0.625, 0.5, 0.375, 0.5, 0.625, 0.5, 0.625, 0.75, 0.375, 0.75, 0.125, 0.75, 0.375, 0.75, 0.375, 0.75, 0.125, 0.75, 0.125, 0.5, 0.375, 0.5, 0.375, 0.75, 0.125, 0.75, 0.625, 0.5, 0.875, 0.5, 0.875, 0.75, 0.625, 0.75, 0.625, 0.5, 0.375, 0.5, 0.375, 0.5, 0.625, 0.5, 0.375, 0.5, 0.125, 0.5, 0.125, 0.5, 0.375, 0.5, 0.875, 0.5, 0.625, 0.5, 0.625, 0.5, 0.875, 0.5, 0.375, 0.25, 0.625, 0.25, 0.625, 0.25, 0.375, 0.25, 0.375, 0.5, 0.125, 0.5, 0.125, 0.5, 0.375, 0.5, 0.375, 0.5, 0.125, 0.5, 0.125, 0.5, 0.375, 0.5, 0.875, 0.5, 0.625, 0.5, 0.625, 0.5, 0.875, 0.5, 0.375, 0.25, 0.625, 0.25, 0.625, 0.25, 0.375, 0.25, 0.375, 0.25, 0.625, 0.25, 0.625, 0.5, 0.375, 0.5, 0.875, 0.5, 0.625, 0.5, 0.625, 0.5, 0.875, 0.5, 0.375, 0.25, 0.625, 0.25, 0.625, 0.25, 0.375, 0.25, 0.625, 0.5, 0.375, 0.5, 0.375, 0.5, 0.625, 0.5, 0.625, 0.75, 0.875, 0.75, 0.875, 0.75, 0.625, 0.75, 0.625, 0.75, 0.875, 0.75, 0.875, 0.75, 0.625, 0.75, 0.375, 0.75, 0.625, 0.75, 0.625, 0.75, 0.375, 0.75, 0.625, 0.0, 0.375, 0.0, 0.375, 0.0, 0.625, 0.0, 0.375, 0.75, 0.625, 0.75, 0.625, 1.0, 0.375, 1.0, 0.375, 0.75, 0.625, 0.75, 0.625, 0.75, 0.375, 0.75, 0.125, 0.75, 0.375, 0.75, 0.375, 0.75, 0.125, 0.75, 0.625, 0.0, 0.375, 0.0, 0.375, 0.0, 0.625, 0.0])
me_cube_005.update()
me_cube_006 = bpy.data.meshes.new('Cube.006')
me_cube_006.from_pydata([(-0.6204, -1.124, -0.6204), (-0.6204, -1.124, 0.6204), (-0.5064, 0.9319, -0.6204), (-0.5064, 0.9319, 0.6204), (0.6204, -1.124, -0.6204), (0.6204, -1.124, 0.6204), (0.5064, 0.9319, -0.6204), (0.5064, 0.9319, 0.6204), (-0.4275, 1.42, 0.6204), (-0.4275, 1.42, -0.6204), (0.4275, 1.42, -0.6204), (0.4275, 1.42, 0.6204), (-0.1734, 1.706, 0.6204), (-0.1734, 1.706, -0.6204), (0.1734, 1.706, -0.6204), (0.1734, 1.706, 0.6204), (-0.06759, 1.842, 0.6204), (-0.06759, 1.842, -0.6204), (0.06759, 1.842, -0.6204), (0.06759, 1.842, 0.6204), (-0.5384, -1.426, -0.6204), (-0.5384, -1.426, 0.6204), (0.5384, -1.426, 0.6204), (0.5384, -1.426, -0.6204), (-0.3942, -1.652, -0.6204), (-0.3942, -1.652, 0.6204), (0.3942, -1.652, 0.6204), (0.3942, -1.652, -0.6204)], [], [(0, 1, 3, 2), (7, 6, 10, 11), (6, 7, 5, 4), (0, 4, 23, 20), (2, 6, 4, 0), (7, 3, 1, 5), (11, 10, 14, 15), (6, 2, 9, 10), (3, 7, 11, 8), (2, 3, 8, 9), (14, 13, 17, 18), (10, 9, 13, 14), (8, 11, 15, 12), (9, 8, 12, 13), (17, 16, 19, 18), (12, 15, 19, 16), (13, 12, 16, 17), (15, 14, 18, 19), (22, 21, 25, 26), (5, 1, 21, 22), (4, 5, 22, 23), (1, 0, 20, 21), (27, 26, 25, 24), (23, 22, 26, 27), (20, 23, 27, 24), (21, 20, 24, 25)])
_uv = me_cube_006.uv_layers.new(name='UVMap')
_uv.uv.foreach_set('vector', [0.375, 0.0, 0.625, 0.0, 0.625, 0.25, 0.375, 0.25, 0.625, 0.5, 0.375, 0.5, 0.375, 0.5, 0.625, 0.5, 0.375, 0.5, 0.625, 0.5, 0.625, 0.75, 0.375, 0.75, 0.125, 0.75, 0.375, 0.75, 0.375, 0.75, 0.125, 0.75, 0.125, 0.5, 0.375, 0.5, 0.375, 0.75, 0.125, 0.75, 0.625, 0.5, 0.875, 0.5, 0.875, 0.75, 0.625, 0.75, 0.625, 0.5, 0.375, 0.5, 0.375, 0.5, 0.625, 0.5, 0.375, 0.5, 0.125, 0.5, 0.125, 0.5, 0.375, 0.5, 0.875, 0.5, 0.625, 0.5, 0.625, 0.5, 0.875, 0.5, 0.375, 0.25, 0.625, 0.25, 0.625, 0.25, 0.375, 0.25, 0.375, 0.5, 0.125, 0.5, 0.125, 0.5, 0.375, 0.5, 0.375, 0.5, 0.125, 0.5, 0.125, 0.5, 0.375, 0.5, 0.875, 0.5, 0.625, 0.5, 0.625, 0.5, 0.875, 0.5, 0.375, 0.25, 0.625, 0.25, 0.625, 0.25, 0.375, 0.25, 0.375, 0.25, 0.625, 0.25, 0.625, 0.5, 0.375, 0.5, 0.875, 0.5, 0.625, 0.5, 0.625, 0.5, 0.875, 0.5, 0.375, 0.25, 0.625, 0.25, 0.625, 0.25, 0.375, 0.25, 0.625, 0.5, 0.375, 0.5, 0.375, 0.5, 0.625, 0.5, 0.625, 0.75, 0.875, 0.75, 0.875, 0.75, 0.625, 0.75, 0.625, 0.75, 0.875, 0.75, 0.875, 0.75, 0.625, 0.75, 0.375, 0.75, 0.625, 0.75, 0.625, 0.75, 0.375, 0.75, 0.625, 0.0, 0.375, 0.0, 0.375, 0.0, 0.625, 0.0, 0.375, 0.75, 0.625, 0.75, 0.625, 1.0, 0.375, 1.0, 0.375, 0.75, 0.625, 0.75, 0.625, 0.75, 0.375, 0.75, 0.125, 0.75, 0.375, 0.75, 0.375, 0.75, 0.125, 0.75, 0.625, 0.0, 0.375, 0.0, 0.375, 0.0, 0.625, 0.0])
me_cube_006.update()

# ---- objects
ob_camera = bpy.data.objects.new('Camera', cam_camera)
ob_cube_001 = bpy.data.objects.new('Cube.001', me_cube_001)
ob_cube_002 = bpy.data.objects.new('Cube.002', me_cube_002)
ob_cube_003 = bpy.data.objects.new('Cube.003', me_cube_003)
ob_cube_004 = bpy.data.objects.new('Cube.004', me_cube_004)
ob_point = bpy.data.objects.new('Point', light_point)
ob_cube = bpy.data.objects.new('Cube', me_cube_005)
ob_cube_005 = bpy.data.objects.new('Cube.005', me_cube_006)

# ---- transforms, parenting, visibility, modifiers, constraints
ob_camera.location = (12.64, 0.0, 4.958)
ob_camera.rotation_euler = (1.299, -2.654e-08, 1.571)
ob_camera.lock_rotations_4d = False
ob_camera.empty_display_type = 'ARROWS'
ob_camera.color = (0.0, 0.0, 0.0, 0.0)
ob_camera.display_type = 'WIRE'
ob_camera.lineart.crease_threshold = 0.0
ob_cube_001.location = (-1.947, -1.732, 1.368)
ob_cube_001.rotation_euler = (0.0, 0.6049, 0.0)
ob_cube_001.scale = (4.822, 0.06668, 0.1294)
ob_cube_001.lock_rotations_4d = False
ob_cube_001.empty_display_type = 'ARROWS'
ob_cube_001.lineart.crease_threshold = 0.0
ob_cube_002.location = (-1.947, 1.736, 1.368)
ob_cube_002.rotation_euler = (0.0, 0.6049, 0.0)
ob_cube_002.scale = (4.822, 0.06668, 0.1294)
ob_cube_002.lock_rotations_4d = False
ob_cube_002.empty_display_type = 'ARROWS'
ob_cube_002.lineart.crease_threshold = 0.0
ob_cube_003.location = (-1.897, 0.0, 1.144)
ob_cube_003.rotation_euler = (0.0, 0.6049, 0.0)
ob_cube_003.scale = (3.702, 1.682, 0.09873)
ob_cube_003.lock_rotations_4d = False
ob_cube_003.empty_display_type = 'ARROWS'
ob_cube_003.lineart.crease_threshold = 0.0
ob_cube_004.location = (-4.958, 0.0135, 3.449)
ob_cube_004.rotation_euler = (-0.6049, -0.004416, -1.577)
ob_cube_004.scale = (1.685, 0.06668, 0.1294)
ob_cube_004.lock_rotations_4d = False
ob_cube_004.empty_display_type = 'ARROWS'
ob_cube_004.lineart.crease_threshold = 0.0
ob_point.location = (0.1237, 0.1632, 4.676)
ob_cube.location = (0.7348, -0.5494, -0.5029)
ob_cube.rotation_euler = (0.0, 0.6109, 0.0)
ob_cube.scale = (0.1094, 0.1094, 0.1094)
ob_cube_005.location = (0.7348, 0.188, -0.5029)
ob_cube_005.rotation_euler = (-1.057e-07, -0.6109, -3.142)
ob_cube_005.scale = (0.1094, 0.1094, 0.1094)

# ---- collection membership
col_collection.objects.link(ob_camera)
col_collection.objects.link(ob_cube_001)
col_collection.objects.link(ob_cube_002)
col_collection.objects.link(ob_cube_003)
col_collection.objects.link(ob_cube_004)
col_collection.objects.link(ob_point)
col_collection.objects.link(ob_cube)
col_collection.objects.link(ob_cube_005)

# ---- scene / render settings (as saved in the file)
scene.camera = ob_camera
scene.frame_start = 1; scene.frame_end = 250; scene.frame_set(1)
scene.render.engine = 'BLENDER_EEVEE_NEXT'
scene.cycles.sampling_pattern = 'TABULATED_SOBOL'
bpy.context.view_layer.update()
